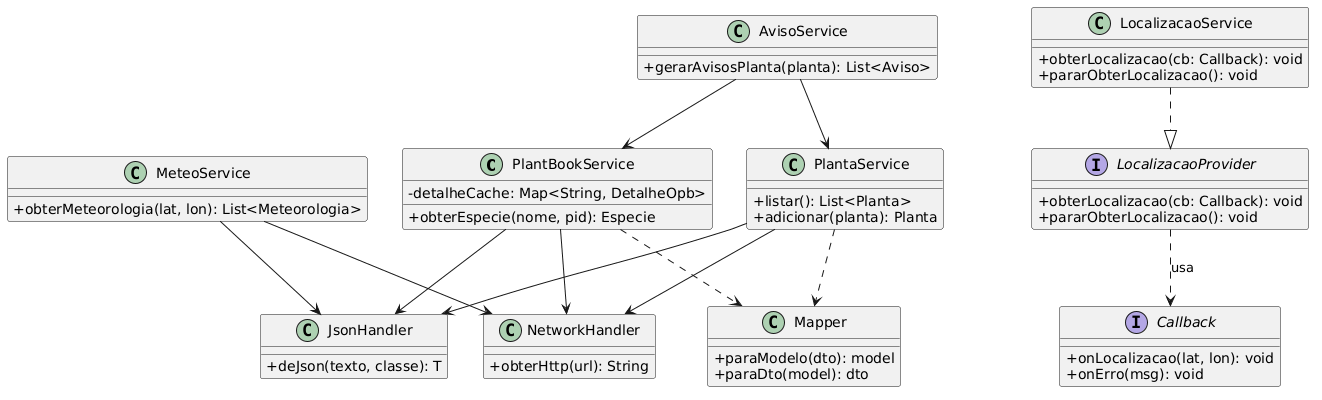

The diagram above was rendered by PlantUML. Its source (embedded in the PNG):
@startuml
skinparam classAttributeIconSize 0

class PlantBookService {
  + obterEspecie(nome, pid): Especie
  - detalheCache: Map<String, DetalheOpb>
}

class PlantaService {
  + listar(): List<Planta>
  + adicionar(planta): Planta
}

class MeteoService {
  + obterMeteorologia(lat, lon): List<Meteorologia>
}

class LocalizacaoService {
  + obterLocalizacao(cb: Callback): void
  + pararObterLocalizacao(): void
}

interface LocalizacaoProvider {
  + obterLocalizacao(cb: Callback): void
  + pararObterLocalizacao(): void
}

interface Callback {
  + onLocalizacao(lat, lon): void
  + onErro(msg): void
}

LocalizacaoProvider ..> Callback : usa

class AvisoService {
  + gerarAvisosPlanta(planta): List<Aviso>
}

class JsonHandler {
  + deJson(texto, classe): T
}

class NetworkHandler {
  + obterHttp(url): String
}

class Mapper {
  + paraModelo(dto): model
  + paraDto(model): dto
}

PlantBookService --> JsonHandler
PlantBookService --> NetworkHandler
MeteoService --> JsonHandler
MeteoService --> NetworkHandler
AvisoService --> PlantBookService
AvisoService --> PlantaService
PlantaService --> JsonHandler
PlantaService --> NetworkHandler
PlantBookService ..> Mapper
PlantaService ..> Mapper
LocalizacaoService ..|> LocalizacaoProvider
@enduml